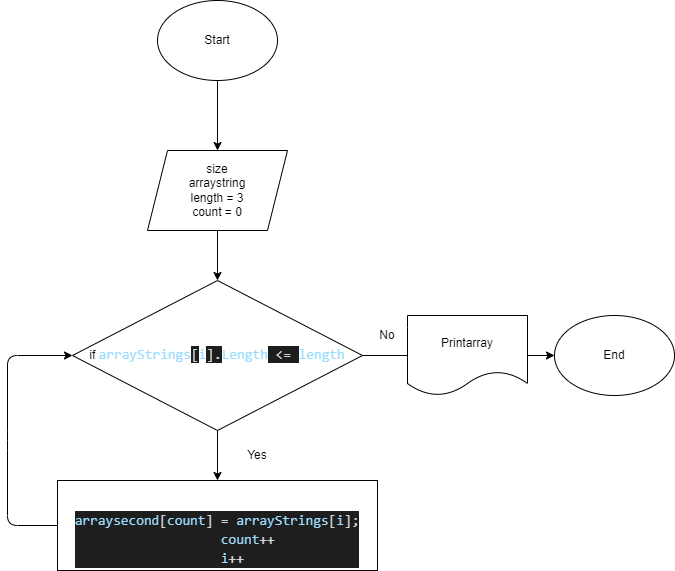

The diagram above was exported from draw.io. Its source (the exported page's mxGraphModel, read from the mxfile embedded in the PNG):
<mxGraphModel dx="1128" dy="398" grid="1" gridSize="10" guides="1" tooltips="1" connect="1" arrows="1" fold="1" page="1" pageScale="1" pageWidth="827" pageHeight="1169" math="0" shadow="0">
  <root>
    <mxCell id="0" />
    <mxCell id="1" parent="0" />
    <mxCell id="4" style="edgeStyle=none;html=1;exitX=0.5;exitY=1;exitDx=0;exitDy=0;entryX=0.5;entryY=0;entryDx=0;entryDy=0;" edge="1" parent="1" source="2" target="3">
      <mxGeometry relative="1" as="geometry" />
    </mxCell>
    <mxCell id="2" value="Start" style="ellipse;whiteSpace=wrap;html=1;" vertex="1" parent="1">
      <mxGeometry x="310" y="40" width="120" height="80" as="geometry" />
    </mxCell>
    <mxCell id="8" style="edgeStyle=none;html=1;exitX=0.5;exitY=1;exitDx=0;exitDy=0;entryX=0.5;entryY=0;entryDx=0;entryDy=0;" edge="1" parent="1" source="3" target="7">
      <mxGeometry relative="1" as="geometry" />
    </mxCell>
    <mxCell id="3" value="size&lt;br&gt;arraystring&lt;br&gt;length = 3&lt;br&gt;count = 0&lt;br&gt;" style="shape=parallelogram;perimeter=parallelogramPerimeter;whiteSpace=wrap;html=1;fixedSize=1;" vertex="1" parent="1">
      <mxGeometry x="300" y="190" width="140" height="80" as="geometry" />
    </mxCell>
    <mxCell id="10" style="edgeStyle=none;html=1;exitX=0.5;exitY=1;exitDx=0;exitDy=0;entryX=0.5;entryY=0;entryDx=0;entryDy=0;" edge="1" parent="1" source="7" target="9">
      <mxGeometry relative="1" as="geometry" />
    </mxCell>
    <mxCell id="14" style="edgeStyle=none;html=1;exitX=1;exitY=0.5;exitDx=0;exitDy=0;startArrow=none;" edge="1" parent="1" source="18">
      <mxGeometry relative="1" as="geometry">
        <mxPoint x="639.9999999999998" y="395" as="targetPoint" />
      </mxGeometry>
    </mxCell>
    <mxCell id="7" value="if&amp;nbsp;&lt;span style=&quot;font-family: &amp;#34;consolas&amp;#34; , &amp;#34;courier new&amp;#34; , monospace ; font-size: 14px ; color: rgb(156 , 220 , 254)&quot;&gt;arrayStrings&lt;/span&gt;&lt;span style=&quot;background-color: rgb(30 , 30 , 30) ; color: rgb(212 , 212 , 212) ; font-family: &amp;#34;consolas&amp;#34; , &amp;#34;courier new&amp;#34; , monospace ; font-size: 14px&quot;&gt;[&lt;/span&gt;&lt;span style=&quot;font-family: &amp;#34;consolas&amp;#34; , &amp;#34;courier new&amp;#34; , monospace ; font-size: 14px ; color: rgb(156 , 220 , 254)&quot;&gt;i&lt;/span&gt;&lt;span style=&quot;background-color: rgb(30 , 30 , 30) ; color: rgb(212 , 212 , 212) ; font-family: &amp;#34;consolas&amp;#34; , &amp;#34;courier new&amp;#34; , monospace ; font-size: 14px&quot;&gt;]&lt;/span&gt;&lt;span style=&quot;background-color: rgb(30 , 30 , 30) ; color: rgb(212 , 212 , 212) ; font-family: &amp;#34;consolas&amp;#34; , &amp;#34;courier new&amp;#34; , monospace ; font-size: 14px&quot;&gt;.&lt;/span&gt;&lt;span style=&quot;font-family: &amp;#34;consolas&amp;#34; , &amp;#34;courier new&amp;#34; , monospace ; font-size: 14px ; color: rgb(156 , 220 , 254)&quot;&gt;Length&lt;/span&gt;&lt;span style=&quot;background-color: rgb(30 , 30 , 30) ; color: rgb(212 , 212 , 212) ; font-family: &amp;#34;consolas&amp;#34; , &amp;#34;courier new&amp;#34; , monospace ; font-size: 14px&quot;&gt; &lt;/span&gt;&lt;span style=&quot;background-color: rgb(30 , 30 , 30) ; color: rgb(212 , 212 , 212) ; font-family: &amp;#34;consolas&amp;#34; , &amp;#34;courier new&amp;#34; , monospace ; font-size: 14px&quot;&gt;&amp;lt;=&lt;/span&gt;&lt;span style=&quot;background-color: rgb(30 , 30 , 30) ; color: rgb(212 , 212 , 212) ; font-family: &amp;#34;consolas&amp;#34; , &amp;#34;courier new&amp;#34; , monospace ; font-size: 14px&quot;&gt; &lt;/span&gt;&lt;span style=&quot;font-family: &amp;#34;consolas&amp;#34; , &amp;#34;courier new&amp;#34; , monospace ; font-size: 14px ; color: rgb(156 , 220 , 254)&quot;&gt;length&lt;/span&gt;" style="rhombus;whiteSpace=wrap;html=1;" vertex="1" parent="1">
      <mxGeometry x="225" y="320" width="290" height="150" as="geometry" />
    </mxCell>
    <mxCell id="12" style="edgeStyle=none;html=1;exitX=0;exitY=0.5;exitDx=0;exitDy=0;entryX=0;entryY=0.5;entryDx=0;entryDy=0;" edge="1" parent="1" source="9" target="7">
      <mxGeometry relative="1" as="geometry">
        <Array as="points">
          <mxPoint x="160" y="565" />
          <mxPoint x="160" y="480" />
          <mxPoint x="160" y="395" />
        </Array>
      </mxGeometry>
    </mxCell>
    <mxCell id="9" value="&lt;br&gt;&lt;br&gt;&lt;div style=&quot;color: rgb(212 , 212 , 212) ; background-color: rgb(30 , 30 , 30) ; font-family: &amp;#34;consolas&amp;#34; , &amp;#34;courier new&amp;#34; , monospace ; font-weight: normal ; font-size: 14px ; line-height: 19px&quot;&gt;&lt;div&gt;&lt;span style=&quot;color: #9cdcfe&quot;&gt;arraysecond&lt;/span&gt;&lt;span style=&quot;color: #d4d4d4&quot;&gt;[&lt;/span&gt;&lt;span style=&quot;color: #9cdcfe&quot;&gt;count&lt;/span&gt;&lt;span style=&quot;color: #d4d4d4&quot;&gt;] &lt;/span&gt;&lt;span style=&quot;color: #d4d4d4&quot;&gt;=&lt;/span&gt;&lt;span style=&quot;color: #d4d4d4&quot;&gt; &lt;/span&gt;&lt;span style=&quot;color: #9cdcfe&quot;&gt;arrayStrings&lt;/span&gt;&lt;span style=&quot;color: #d4d4d4&quot;&gt;[&lt;/span&gt;&lt;span style=&quot;color: #9cdcfe&quot;&gt;i&lt;/span&gt;&lt;span style=&quot;color: #d4d4d4&quot;&gt;];&lt;/span&gt;&lt;/div&gt;&lt;div&gt;&lt;span style=&quot;color: #d4d4d4&quot;&gt;&amp;nbsp; &amp;nbsp; &amp;nbsp; &amp;nbsp; &lt;/span&gt;&lt;span style=&quot;color: #9cdcfe&quot;&gt;count&lt;/span&gt;&lt;span style=&quot;color: #d4d4d4&quot;&gt;++&lt;/span&gt;&lt;/div&gt;&lt;div&gt;&lt;div style=&quot;font-family: &amp;#34;consolas&amp;#34; , &amp;#34;courier new&amp;#34; , monospace ; line-height: 19px&quot;&gt;&lt;span style=&quot;color: #9cdcfe&quot;&gt;&amp;nbsp; &amp;nbsp; i&lt;/span&gt;++&lt;/div&gt;&lt;/div&gt;&lt;/div&gt;" style="rounded=0;whiteSpace=wrap;html=1;" vertex="1" parent="1">
      <mxGeometry x="210" y="520" width="320" height="90" as="geometry" />
    </mxCell>
    <mxCell id="11" value="Yes" style="text;html=1;strokeColor=none;fillColor=none;align=center;verticalAlign=middle;whiteSpace=wrap;rounded=0;" vertex="1" parent="1">
      <mxGeometry x="380" y="480" width="60" height="30" as="geometry" />
    </mxCell>
    <mxCell id="15" value="No" style="text;html=1;strokeColor=none;fillColor=none;align=center;verticalAlign=middle;whiteSpace=wrap;rounded=0;" vertex="1" parent="1">
      <mxGeometry x="510" y="360" width="60" height="30" as="geometry" />
    </mxCell>
    <mxCell id="20" style="edgeStyle=none;html=1;exitX=1;exitY=0.5;exitDx=0;exitDy=0;entryX=0;entryY=0.5;entryDx=0;entryDy=0;" edge="1" parent="1" source="18" target="19">
      <mxGeometry relative="1" as="geometry" />
    </mxCell>
    <mxCell id="19" value="End" style="ellipse;whiteSpace=wrap;html=1;" vertex="1" parent="1">
      <mxGeometry x="707" y="355" width="120" height="80" as="geometry" />
    </mxCell>
    <mxCell id="18" value="Printarray" style="shape=document;whiteSpace=wrap;html=1;boundedLbl=1;" vertex="1" parent="1">
      <mxGeometry x="560" y="355" width="120" height="80" as="geometry" />
    </mxCell>
    <mxCell id="21" value="" style="edgeStyle=none;html=1;exitX=1;exitY=0.5;exitDx=0;exitDy=0;endArrow=none;" edge="1" parent="1" source="7" target="18">
      <mxGeometry relative="1" as="geometry">
        <mxPoint x="515" y="395" as="sourcePoint" />
        <mxPoint x="639.9999999999998" y="395" as="targetPoint" />
      </mxGeometry>
    </mxCell>
  </root>
</mxGraphModel>